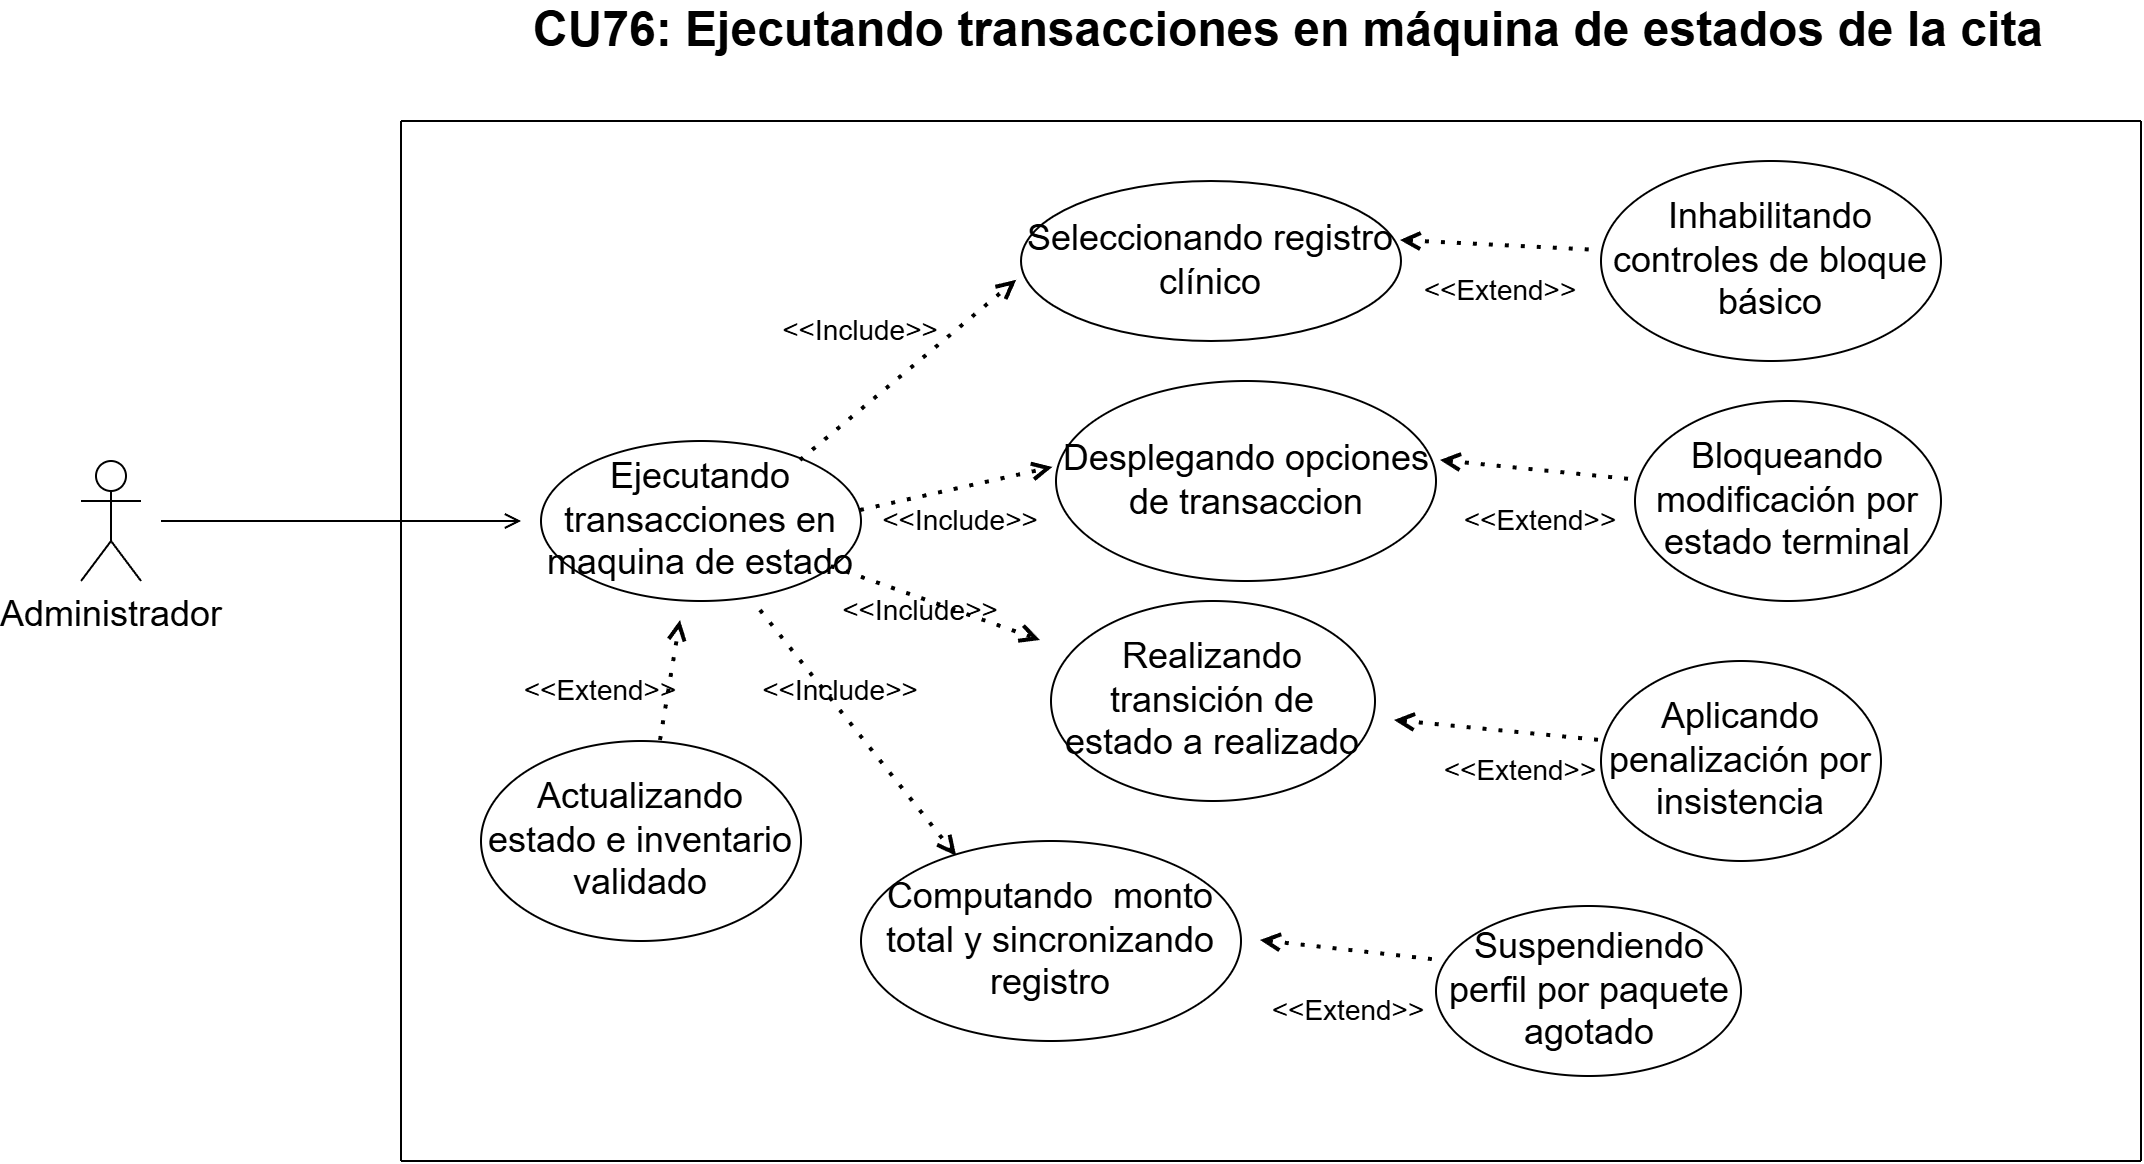

The diagram above was exported from draw.io. Its source (the exported page's mxGraphModel, read from the mxfile embedded in the PNG):
<mxGraphModel dx="2233" dy="826" grid="1" gridSize="10" guides="1" tooltips="1" connect="1" arrows="1" fold="1" page="1" pageScale="1" pageWidth="827" pageHeight="1169" math="0" shadow="0">
  <root>
    <mxCell id="0" />
    <mxCell id="1" parent="0" />
    <mxCell id="P26XM9Or6XrMsfKcExB_-1" parent="1" style="text;html=1;whiteSpace=wrap;strokeColor=none;fillColor=none;align=center;verticalAlign=middle;rounded=0;" value="&lt;span id=&quot;docs-internal-guid-86a16492-7fff-b9b1-7114-bdb3d43b6ab5&quot;&gt;&lt;span style=&quot;font-family: Arial, sans-serif; color: rgb(0, 0, 0); background-color: transparent; font-weight: 700; font-variant-numeric: normal; font-variant-east-asian: normal; font-variant-alternates: normal; font-variant-position: normal; font-variant-emoji: normal; vertical-align: baseline; white-space-collapse: preserve;&quot;&gt;&lt;font style=&quot;font-size: 24px;&quot;&gt;CU76: Ejecutando transacciones en máquina de estados de la cita&lt;/font&gt;&lt;/span&gt;&lt;/span&gt;" vertex="1">
      <mxGeometry height="30" width="770" x="29" y="90" as="geometry" />
    </mxCell>
    <mxCell id="7Y1HyrDsSccCtvS4pJ9l-1" parent="1" style="shape=umlActor;verticalLabelPosition=bottom;verticalAlign=top;html=1;outlineConnect=0;" value="&lt;font style=&quot;font-size: 18px;&quot;&gt;Administrador&lt;/font&gt;" vertex="1">
      <mxGeometry height="60" width="30" x="-190" y="320" as="geometry" />
    </mxCell>
    <mxCell id="7Y1HyrDsSccCtvS4pJ9l-2" edge="1" parent="1" style="endArrow=none;html=1;rounded=0;" value="">
      <mxGeometry height="50" relative="1" width="50" as="geometry">
        <mxPoint x="-30" y="670" as="sourcePoint" />
        <mxPoint x="840" y="670" as="targetPoint" />
      </mxGeometry>
    </mxCell>
    <mxCell id="7Y1HyrDsSccCtvS4pJ9l-3" edge="1" parent="1" style="endArrow=none;html=1;rounded=0;" value="">
      <mxGeometry height="50" relative="1" width="50" as="geometry">
        <mxPoint x="-30" y="150" as="sourcePoint" />
        <mxPoint x="840" y="150" as="targetPoint" />
      </mxGeometry>
    </mxCell>
    <mxCell id="7Y1HyrDsSccCtvS4pJ9l-4" edge="1" parent="1" style="endArrow=none;html=1;rounded=0;" value="">
      <mxGeometry height="50" relative="1" width="50" as="geometry">
        <mxPoint x="-30" y="150" as="sourcePoint" />
        <mxPoint x="-30" y="670" as="targetPoint" />
      </mxGeometry>
    </mxCell>
    <mxCell id="7Y1HyrDsSccCtvS4pJ9l-5" edge="1" parent="1" style="endArrow=none;html=1;rounded=0;" value="">
      <mxGeometry height="50" relative="1" width="50" as="geometry">
        <mxPoint x="840" y="150" as="sourcePoint" />
        <mxPoint x="840" y="670" as="targetPoint" />
      </mxGeometry>
    </mxCell>
    <mxCell id="7Y1HyrDsSccCtvS4pJ9l-6" edge="1" parent="1" style="endArrow=open;html=1;rounded=0;endFill=0;" value="">
      <mxGeometry height="50" relative="1" width="50" as="geometry">
        <mxPoint x="-150" y="350" as="sourcePoint" />
        <mxPoint x="30" y="350" as="targetPoint" />
      </mxGeometry>
    </mxCell>
    <mxCell id="7Y1HyrDsSccCtvS4pJ9l-7" parent="1" style="ellipse;whiteSpace=wrap;html=1;" value="&lt;font style=&quot;font-size: 18px;&quot;&gt;Ejecutando transacciones en maquina de estado&lt;/font&gt;" vertex="1">
      <mxGeometry height="80" width="160" x="40" y="310" as="geometry" />
    </mxCell>
    <mxCell id="7Y1HyrDsSccCtvS4pJ9l-8" edge="1" parent="1" style="endArrow=open;dashed=1;html=1;dashPattern=1 3;strokeWidth=2;rounded=0;endFill=0;entryX=-0.01;entryY=0.624;entryDx=0;entryDy=0;entryPerimeter=0;" target="7Y1HyrDsSccCtvS4pJ9l-14" value="">
      <mxGeometry height="50" relative="1" width="50" as="geometry">
        <mxPoint x="170" y="320" as="sourcePoint" />
        <mxPoint x="250" y="250" as="targetPoint" />
      </mxGeometry>
    </mxCell>
    <mxCell id="7Y1HyrDsSccCtvS4pJ9l-9" edge="1" parent="1" style="endArrow=open;dashed=1;html=1;dashPattern=1 3;strokeWidth=2;rounded=0;endFill=0;entryX=-0.007;entryY=0.435;entryDx=0;entryDy=0;entryPerimeter=0;" target="7Y1HyrDsSccCtvS4pJ9l-15" value="">
      <mxGeometry height="50" relative="1" width="50" as="geometry">
        <mxPoint x="200" y="345" as="sourcePoint" />
        <mxPoint x="270" y="335" as="targetPoint" />
      </mxGeometry>
    </mxCell>
    <mxCell id="7Y1HyrDsSccCtvS4pJ9l-10" edge="1" parent="1" source="7Y1HyrDsSccCtvS4pJ9l-7" style="endArrow=open;dashed=1;html=1;dashPattern=1 3;strokeWidth=2;rounded=0;endFill=0;" value="">
      <mxGeometry height="50" relative="1" width="50" as="geometry">
        <mxPoint x="220" y="379" as="sourcePoint" />
        <mxPoint x="290" y="410" as="targetPoint" />
      </mxGeometry>
    </mxCell>
    <mxCell id="7Y1HyrDsSccCtvS4pJ9l-11" edge="1" parent="1" style="endArrow=open;dashed=1;html=1;dashPattern=1 3;strokeWidth=2;rounded=0;endFill=0;entryX=0.253;entryY=0.079;entryDx=0;entryDy=0;entryPerimeter=0;" target="7Y1HyrDsSccCtvS4pJ9l-16" value="">
      <mxGeometry height="50" relative="1" width="50" as="geometry">
        <mxPoint x="150" y="395" as="sourcePoint" />
        <mxPoint x="230" y="485" as="targetPoint" />
      </mxGeometry>
    </mxCell>
    <mxCell id="7Y1HyrDsSccCtvS4pJ9l-12" edge="1" parent="1" style="endArrow=open;dashed=1;html=1;dashPattern=1 3;strokeWidth=2;rounded=0;endFill=0;" value="">
      <mxGeometry height="50" relative="1" width="50" as="geometry">
        <mxPoint x="100" y="460" as="sourcePoint" />
        <mxPoint x="110" y="400" as="targetPoint" />
      </mxGeometry>
    </mxCell>
    <mxCell id="7Y1HyrDsSccCtvS4pJ9l-13" parent="1" style="ellipse;whiteSpace=wrap;html=1;" value="&lt;font style=&quot;font-size: 18px;&quot;&gt;Actualizando estado e inventario validado&lt;/font&gt;" vertex="1">
      <mxGeometry height="100" width="160" x="10" y="460" as="geometry" />
    </mxCell>
    <mxCell id="7Y1HyrDsSccCtvS4pJ9l-14" parent="1" style="ellipse;whiteSpace=wrap;html=1;" value="&lt;font style=&quot;font-size: 18px;&quot;&gt;Seleccionando registro clínico&lt;/font&gt;" vertex="1">
      <mxGeometry height="80" width="190" x="280" y="180" as="geometry" />
    </mxCell>
    <mxCell id="7Y1HyrDsSccCtvS4pJ9l-15" parent="1" style="ellipse;whiteSpace=wrap;html=1;" value="&lt;font style=&quot;font-size: 18px;&quot;&gt;Desplegando opciones de transaccion&lt;/font&gt;" vertex="1">
      <mxGeometry height="100" width="190" x="297.5" y="280" as="geometry" />
    </mxCell>
    <mxCell id="7Y1HyrDsSccCtvS4pJ9l-16" parent="1" style="ellipse;whiteSpace=wrap;html=1;" value="&lt;font style=&quot;font-size: 18px;&quot;&gt;Computando&amp;nbsp; monto total y sincronizando registro&lt;/font&gt;" vertex="1">
      <mxGeometry height="100" width="190" x="200" y="510" as="geometry" />
    </mxCell>
    <mxCell id="7Y1HyrDsSccCtvS4pJ9l-17" parent="1" style="ellipse;whiteSpace=wrap;html=1;" value="&lt;font style=&quot;font-size: 18px;&quot;&gt;Aplicando penalización por insistencia&lt;/font&gt;" vertex="1">
      <mxGeometry height="100" width="140" x="570" y="420" as="geometry" />
    </mxCell>
    <mxCell id="7Y1HyrDsSccCtvS4pJ9l-18" parent="1" style="ellipse;whiteSpace=wrap;html=1;" value="&lt;font style=&quot;font-size: 18px;&quot;&gt;Bloqueando modificación por estado terminal&lt;/font&gt;" vertex="1">
      <mxGeometry height="100" width="153" x="587" y="290" as="geometry" />
    </mxCell>
    <mxCell id="7Y1HyrDsSccCtvS4pJ9l-19" parent="1" style="ellipse;whiteSpace=wrap;html=1;" value="&lt;font style=&quot;font-size: 18px;&quot;&gt;Realizando transición de estado a realizado&lt;/font&gt;" vertex="1">
      <mxGeometry height="100" width="162" x="295" y="390" as="geometry" />
    </mxCell>
    <mxCell id="7Y1HyrDsSccCtvS4pJ9l-20" parent="1" style="ellipse;whiteSpace=wrap;html=1;" value="&lt;font style=&quot;font-size: 18px;&quot;&gt;Inhabilitando controles de bloque básico&lt;/font&gt;" vertex="1">
      <mxGeometry height="100" width="170" x="570" y="170" as="geometry" />
    </mxCell>
    <mxCell id="7Y1HyrDsSccCtvS4pJ9l-21" parent="1" style="ellipse;whiteSpace=wrap;html=1;" value="&lt;font style=&quot;font-size: 18px;&quot;&gt;Suspendiendo perfil por paquete agotado&lt;/font&gt;" vertex="1">
      <mxGeometry height="85" width="152.5" x="487.5" y="542.5" as="geometry" />
    </mxCell>
    <mxCell id="7Y1HyrDsSccCtvS4pJ9l-22" edge="1" parent="1" style="endArrow=none;dashed=1;html=1;dashPattern=1 3;strokeWidth=2;rounded=0;startArrow=open;startFill=0;" value="">
      <mxGeometry height="50" relative="1" width="50" as="geometry">
        <mxPoint x="490" y="320" as="sourcePoint" />
        <mxPoint x="590" y="330" as="targetPoint" />
      </mxGeometry>
    </mxCell>
    <mxCell id="7Y1HyrDsSccCtvS4pJ9l-23" edge="1" parent="1" style="endArrow=none;dashed=1;html=1;dashPattern=1 3;strokeWidth=2;rounded=0;startArrow=open;startFill=0;" value="">
      <mxGeometry height="50" relative="1" width="50" as="geometry">
        <mxPoint x="470" y="210" as="sourcePoint" />
        <mxPoint x="570" y="215" as="targetPoint" />
      </mxGeometry>
    </mxCell>
    <mxCell id="7Y1HyrDsSccCtvS4pJ9l-24" edge="1" parent="1" style="endArrow=none;dashed=1;html=1;dashPattern=1 3;strokeWidth=2;rounded=0;startArrow=open;startFill=0;" value="">
      <mxGeometry height="50" relative="1" width="50" as="geometry">
        <mxPoint x="467" y="450" as="sourcePoint" />
        <mxPoint x="570" y="460" as="targetPoint" />
      </mxGeometry>
    </mxCell>
    <mxCell id="7Y1HyrDsSccCtvS4pJ9l-25" edge="1" parent="1" style="endArrow=none;dashed=1;html=1;dashPattern=1 3;strokeWidth=2;rounded=0;startArrow=open;startFill=0;" value="">
      <mxGeometry height="50" relative="1" width="50" as="geometry">
        <mxPoint x="400" y="560" as="sourcePoint" />
        <mxPoint x="490" y="570" as="targetPoint" />
      </mxGeometry>
    </mxCell>
    <mxCell id="7Y1HyrDsSccCtvS4pJ9l-26" parent="1" style="text;html=1;whiteSpace=wrap;strokeColor=none;fillColor=none;align=center;verticalAlign=middle;rounded=0;" value="&lt;font style=&quot;font-size: 14px;&quot;&gt;&amp;lt;&amp;lt;Include&amp;gt;&amp;gt;&lt;/font&gt;" vertex="1">
      <mxGeometry height="30" width="60" x="160" y="420" as="geometry" />
    </mxCell>
    <mxCell id="7Y1HyrDsSccCtvS4pJ9l-27" parent="1" style="text;html=1;whiteSpace=wrap;strokeColor=none;fillColor=none;align=center;verticalAlign=middle;rounded=0;" value="&lt;font style=&quot;font-size: 14px;&quot;&gt;&amp;lt;&amp;lt;Include&amp;gt;&amp;gt;&lt;/font&gt;" vertex="1">
      <mxGeometry height="30" width="60" x="220" y="335" as="geometry" />
    </mxCell>
    <mxCell id="7Y1HyrDsSccCtvS4pJ9l-28" parent="1" style="text;html=1;whiteSpace=wrap;strokeColor=none;fillColor=none;align=center;verticalAlign=middle;rounded=0;" value="&lt;font style=&quot;font-size: 14px;&quot;&gt;&amp;lt;&amp;lt;Include&amp;gt;&amp;gt;&lt;/font&gt;" vertex="1">
      <mxGeometry height="30" width="60" x="200" y="380" as="geometry" />
    </mxCell>
    <mxCell id="7Y1HyrDsSccCtvS4pJ9l-29" parent="1" style="text;html=1;whiteSpace=wrap;strokeColor=none;fillColor=none;align=center;verticalAlign=middle;rounded=0;" value="&lt;font style=&quot;font-size: 14px;&quot;&gt;&amp;lt;&amp;lt;Include&amp;gt;&amp;gt;&lt;/font&gt;" vertex="1">
      <mxGeometry height="30" width="60" x="170" y="240" as="geometry" />
    </mxCell>
    <mxCell id="7Y1HyrDsSccCtvS4pJ9l-30" parent="1" style="text;html=1;whiteSpace=wrap;strokeColor=none;fillColor=none;align=center;verticalAlign=middle;rounded=0;" value="&lt;font style=&quot;font-size: 14px;&quot;&gt;&amp;lt;&amp;lt;Extend&amp;gt;&amp;gt;&lt;/font&gt;" vertex="1">
      <mxGeometry height="30" width="60" x="490" y="220" as="geometry" />
    </mxCell>
    <mxCell id="7Y1HyrDsSccCtvS4pJ9l-31" parent="1" style="text;html=1;whiteSpace=wrap;strokeColor=none;fillColor=none;align=center;verticalAlign=middle;rounded=0;" value="&lt;font style=&quot;font-size: 14px;&quot;&gt;&amp;lt;&amp;lt;Extend&amp;gt;&amp;gt;&lt;/font&gt;" vertex="1">
      <mxGeometry height="30" width="60" x="40" y="420" as="geometry" />
    </mxCell>
    <mxCell id="7Y1HyrDsSccCtvS4pJ9l-32" parent="1" style="text;html=1;whiteSpace=wrap;strokeColor=none;fillColor=none;align=center;verticalAlign=middle;rounded=0;" value="&lt;font style=&quot;font-size: 14px;&quot;&gt;&amp;lt;&amp;lt;Extend&amp;gt;&amp;gt;&lt;/font&gt;" vertex="1">
      <mxGeometry height="30" width="60" x="414" y="580" as="geometry" />
    </mxCell>
    <mxCell id="7Y1HyrDsSccCtvS4pJ9l-33" parent="1" style="text;html=1;whiteSpace=wrap;strokeColor=none;fillColor=none;align=center;verticalAlign=middle;rounded=0;" value="&lt;font style=&quot;font-size: 14px;&quot;&gt;&amp;lt;&amp;lt;Extend&amp;gt;&amp;gt;&lt;/font&gt;" vertex="1">
      <mxGeometry height="30" width="60" x="500" y="460" as="geometry" />
    </mxCell>
    <mxCell id="7Y1HyrDsSccCtvS4pJ9l-34" parent="1" style="text;html=1;whiteSpace=wrap;strokeColor=none;fillColor=none;align=center;verticalAlign=middle;rounded=0;" value="&lt;font style=&quot;font-size: 14px;&quot;&gt;&amp;lt;&amp;lt;Extend&amp;gt;&amp;gt;&lt;/font&gt;" vertex="1">
      <mxGeometry height="30" width="60" x="510" y="335" as="geometry" />
    </mxCell>
  </root>
</mxGraphModel>